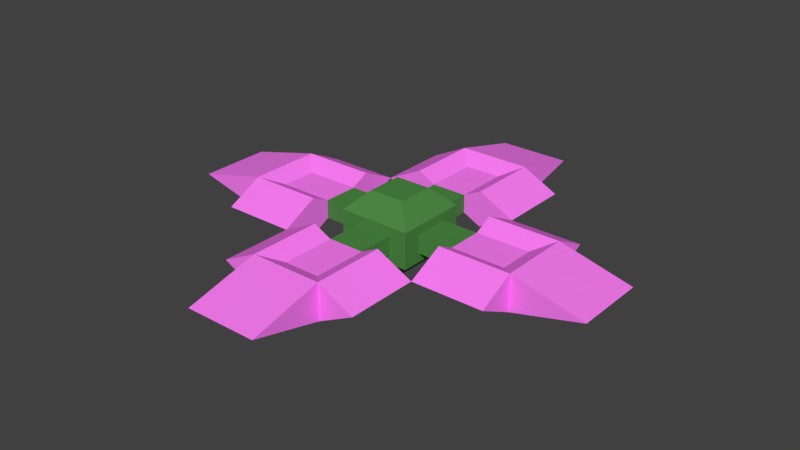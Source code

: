 # Source: SeaBunkerShot.blend  (saved by Blender 2.79.0; exported with 4.5.12 LTS)
import bpy
from mathutils import Matrix  # noqa: F401  (used for matrix-valued properties, if any)

bpy.ops.wm.read_factory_settings(use_empty=True)
scene = bpy.context.scene
scene.name = 'Scene'

# ---- collections
col_collection_1 = bpy.data.collections.new('Collection 1'); scene.collection.children.link(col_collection_1)

# ---- materials (node trees are filled in below, after node groups)
mat_seabunkershotspike = bpy.data.materials.new('SeaBunkerShotSpike')
mat_seabunkershotspike.alpha_threshold = 0.0
mat_seabunkershotspike.use_transparent_shadow = False
mat_seabunkershotspike.diffuse_color = (1.0, 0.214, 0.9415, 1.0)
mat_seabunkershotspike.roughness = 0.5
mat_seabunkershotspike.line_color = (0.0, 0.0, 0.0, 1.0)
mat_seabunkershotcenter = bpy.data.materials.new('SeaBunkerShotCenter')
mat_seabunkershotcenter.alpha_threshold = 0.0
mat_seabunkershotcenter.use_transparent_shadow = False
mat_seabunkershotcenter.diffuse_color = (0.07632, 0.2552, 0.05974, 1.0)
mat_seabunkershotcenter.roughness = 0.5
mat_seabunkershotcenter.line_color = (0.0, 0.0, 0.0, 1.0)

# ---- material node trees

# ---- world
world_world = bpy.data.worlds.new('World'); scene.world = world_world
world_world.color = (0.05088, 0.05088, 0.05088)
world_world.use_sun_shadow = False
world_world.sun_shadow_jitter_overblur = 0.0
world_world.cycles.sampling_method = 'MANUAL'

# ---- meshes
me_cube_001 = bpy.data.meshes.new('Cube.001')
me_cube_001.from_pydata([(1.0, 0.0, -0.5), (-1.0, 1.788e-07, -0.5), (-2.0, -2.0, -3.576e-07), (1.0, -5.96e-07, 0.5), (-1.0, 3.576e-07, 0.5), (-2.0, 5.066e-07, -2.384e-07), (1.0, -2.0, -0.5), (1.0, -2.0, 0.5), (-1.0, -2.0, 0.5), (-1.0, -2.0, -0.5), (-1.0, 2.0, 2.384e-07), (1.0, 2.0, 2.384e-07), (2.0, -2.0, 5.066e-07), (2.0, -5.96e-07, 6.258e-07), (0.5, -0.5, 0.25), (-0.5, -0.5, 0.25), (-0.5, -2.0, 0.25), (0.5, -2.0, 0.25), (0.5, -0.5, -0.25), (-0.5, -0.5, -0.25), (0.5, -2.0, -0.25), (-0.5, -2.0, -0.25)], [], [(4, 1, 5), (3, 0, 11), (7, 6, 12), (7, 3, 14, 17), (9, 8, 2), (9, 1, 19, 21), (1, 4, 10), (0, 1, 10, 11), (3, 7, 12, 13), (4, 3, 11, 10), (0, 3, 13), (1, 9, 2, 5), (8, 4, 5, 2), (6, 0, 13, 12), (15, 16, 17, 14), (16, 8, 9, 21), (3, 4, 15, 14), (4, 8, 16, 15), (18, 20, 21, 19), (0, 6, 20, 18), (6, 7, 17, 20), (1, 0, 18, 19), (20, 17, 16, 21)])
me_cube_001.materials.append(mat_seabunkershotspike)
me_cube_001.use_remesh_preserve_volume = False
me_cube_001.use_remesh_preserve_attributes = False
me_cube_001.use_mirror_vertex_groups = False
me_cube_001.update()
me_cube = bpy.data.meshes.new('Cube')
me_cube.from_pydata([(1.0, 1.0, -0.5), (1.0, -1.0, -0.5), (-1.0, -1.0, -0.5), (-1.0, 1.0, -0.5), (1.0, 1.0, 0.5), (1.0, -1.0, 0.5), (-1.0, -1.0, 0.5), (-1.0, 1.0, 0.5), (0.5, 1.0, -0.25), (-0.5, 1.0, -0.25), (0.5, 1.0, 0.25), (-0.5, 1.0, 0.25), (0.5, 2.0, -0.25), (-0.5, 2.0, -0.25), (0.5, 2.0, 0.25), (-0.5, 2.0, 0.25), (-1.0, -0.5, -0.25), (-1.0, 0.5, -0.25), (-1.0, -0.5, 0.25), (-1.0, 0.5, 0.25), (0.5, -1.0, -0.25), (-0.5, -1.0, -0.25), (0.5, -1.0, 0.25), (-0.5, -1.0, 0.25), (1.0, 0.5, -0.25), (1.0, -0.5, -0.25), (1.0, 0.5, 0.25), (1.0, -0.5, 0.25), (2.0, 0.5, -0.25), (2.0, -0.5, -0.25), (2.0, 0.5, 0.25), (2.0, -0.5, 0.25), (0.5, -2.0, -0.25), (-0.5, -2.0, -0.25), (0.5, -2.0, 0.25), (-0.5, -2.0, 0.25), (-2.0, -0.5, -0.25), (-2.0, 0.5, -0.25), (-2.0, -0.5, 0.25), (-2.0, 0.5, 0.25), (0.5, 0.5, 1.0), (0.5, -0.5, 1.0), (-0.5, 0.5, 1.0), (-0.5, -0.5, 1.0), (0.5, 0.5, -1.0), (0.5, -0.5, -1.0), (-0.5, 0.5, -1.0), (-0.5, -0.5, -1.0)], [], [(0, 1, 45, 44), (7, 6, 43, 42), (1, 0, 24, 25), (2, 1, 20, 21), (6, 7, 19, 18), (7, 4, 10, 11), (9, 11, 15, 13), (3, 7, 11, 9), (0, 3, 9, 8), (4, 0, 8, 10), (15, 14, 12, 13), (8, 9, 13, 12), (11, 10, 14, 15), (10, 8, 12, 14), (18, 19, 39, 38), (7, 3, 17, 19), (3, 2, 16, 17), (2, 6, 18, 16), (23, 21, 33, 35), (5, 6, 23, 22), (6, 2, 21, 23), (1, 5, 22, 20), (25, 24, 28, 29), (4, 5, 27, 26), (5, 1, 25, 27), (0, 4, 26, 24), (29, 28, 30, 31), (26, 27, 31, 30), (24, 26, 30, 28), (27, 25, 29, 31), (33, 32, 34, 35), (21, 20, 32, 33), (22, 23, 35, 34), (20, 22, 34, 32), (37, 36, 38, 39), (16, 18, 38, 36), (19, 17, 37, 39), (17, 16, 36, 37), (41, 40, 42, 43), (4, 7, 42, 40), (6, 5, 41, 43), (5, 4, 40, 41), (46, 44, 45, 47), (2, 3, 46, 47), (1, 2, 47, 45), (3, 0, 44, 46)])
me_cube.materials.append(mat_seabunkershotcenter)
me_cube.use_remesh_preserve_volume = False
me_cube.use_remesh_preserve_attributes = False
me_cube.use_mirror_vertex_groups = False
me_cube.update()

# ---- objects
ob_cube_004 = bpy.data.objects.new('Cube.004', me_cube_001)
ob_cube_003 = bpy.data.objects.new('Cube.003', me_cube_001)
ob_cube_002 = bpy.data.objects.new('Cube.002', me_cube_001)
ob_cube_001 = bpy.data.objects.new('Cube.001', me_cube_001)
ob_cube = bpy.data.objects.new('Cube', me_cube)

# ---- transforms, parenting, visibility, modifiers, constraints
ob_cube_004.location = (3.497e-07, -4.0, 0.0)
ob_cube_004.rotation_euler = (0.0, -0.0, 3.142)
ob_cube_004.lock_rotations_4d = False
ob_cube_004.empty_display_type = 'ARROWS'
ob_cube_004.lineart.crease_threshold = 0.0
ob_cube_003.location = (4.0, 3.497e-07, 0.0)
ob_cube_003.rotation_euler = (0.0, -0.0, 4.712)
ob_cube_003.lock_rotations_4d = False
ob_cube_003.empty_display_type = 'ARROWS'
ob_cube_003.lineart.crease_threshold = 0.0
ob_cube_002.location = (-4.0, 0.0, 0.0)
ob_cube_002.rotation_euler = (0.0, -0.0, 1.571)
ob_cube_002.lock_rotations_4d = False
ob_cube_002.empty_display_type = 'ARROWS'
ob_cube_002.lineart.crease_threshold = 0.0
ob_cube_001.location = (0.0, 4.0, 0.0)
ob_cube_001.lock_rotations_4d = False
ob_cube_001.empty_display_type = 'ARROWS'
ob_cube_001.lineart.crease_threshold = 0.0
ob_cube.location = (0.0, 0.0, 0.0)
ob_cube.lock_rotations_4d = False
ob_cube.empty_display_type = 'ARROWS'
ob_cube.lineart.crease_threshold = 0.0

# ---- collection membership
col_collection_1.objects.link(ob_cube_004)
col_collection_1.objects.link(ob_cube_003)
col_collection_1.objects.link(ob_cube_002)
col_collection_1.objects.link(ob_cube_001)
col_collection_1.objects.link(ob_cube)

# ---- scene / render settings (as saved in the file)
scene.frame_start = 1; scene.frame_end = 250; scene.frame_set(1)
scene.render.engine = 'BLENDER_EEVEE_NEXT'
scene.render.resolution_percentage = 50
scene.render.dither_intensity = 0.0
scene.cycles.use_denoising = False
scene.cycles.samples = 128
scene.cycles.sampling_pattern = 'TABULATED_SOBOL'
scene.cycles.use_adaptive_sampling = False
scene.cycles.use_light_tree = False
scene.cycles.blur_glossy = 0.0
scene.cycles.sample_clamp_indirect = 0.0
scene.view_settings.view_transform = 'Standard'
bpy.context.view_layer.update()

# ---- added for rendering (the .blend has no active camera and no usable light): camera, sun
cam_auto = bpy.data.cameras.new('AutoCamera')
cam_auto.lens = 50.0
cam_auto.sensor_width = 36.0
cam_auto.clip_end = 1000.0
ob_auto_camera = bpy.data.objects.new('AutoCamera', cam_auto)
scene.collection.objects.link(ob_auto_camera)
ob_auto_camera.location = (15.8102, -18.9723, 12.6482)
ob_auto_camera.rotation_euler = (1.09748, -7.21219e-08, 0.694738)
scene.camera = ob_auto_camera
light_auto_sun = bpy.data.lights.new('AutoSun', 'SUN')
light_auto_sun.energy = 3.0
light_auto_sun.angle = 0.0523599
ob_auto_sun = bpy.data.objects.new('AutoSun', light_auto_sun)
scene.collection.objects.link(ob_auto_sun)
ob_auto_sun.rotation_euler = (0.872665, 0.174533, 0.523599)
bpy.context.view_layer.update()
